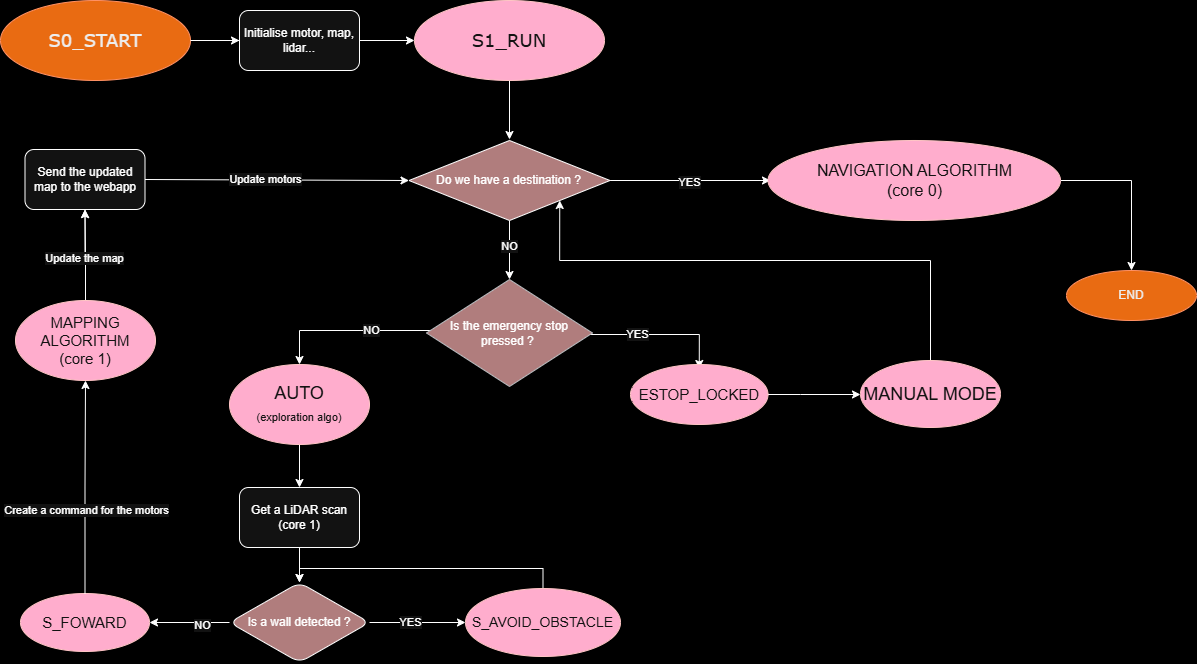

The diagram above was exported from draw.io. Its source (the exported page's mxGraphModel, read from the mxfile embedded in the PNG):
<mxGraphModel dx="1310" dy="828" grid="1" gridSize="10" guides="1" tooltips="1" connect="1" arrows="1" fold="1" page="0" pageScale="1" pageWidth="827" pageHeight="1169" background="light-dark(#FFFFFF,#000000)" math="0" shadow="0">
  <root>
    <mxCell id="0" />
    <mxCell id="1" parent="0" />
    <mxCell id="f8DjAmVi7kwYBU13fEET-4" edge="1" parent="1" style="edgeStyle=orthogonalEdgeStyle;rounded=0;orthogonalLoop=1;jettySize=auto;html=1;entryX=0;entryY=0.5;entryDx=0;entryDy=0;" target="f8DjAmVi7kwYBU13fEET-3">
      <mxGeometry relative="1" as="geometry">
        <mxPoint x="468.9999999999999" y="130" as="sourcePoint" />
      </mxGeometry>
    </mxCell>
    <mxCell id="f8DjAmVi7kwYBU13fEET-7" edge="1" parent="1" source="f8DjAmVi7kwYBU13fEET-1" style="edgeStyle=orthogonalEdgeStyle;rounded=0;orthogonalLoop=1;jettySize=auto;html=1;" value="">
      <mxGeometry relative="1" as="geometry">
        <mxPoint x="379.9999999999999" y="130" as="targetPoint" />
      </mxGeometry>
    </mxCell>
    <mxCell id="f8DjAmVi7kwYBU13fEET-1" parent="1" style="ellipse;whiteSpace=wrap;html=1;fillColor=#fa6800;fontColor=#000000;strokeColor=#C73500;" value="&lt;font style=&quot;font-size: 18px;&quot; face=&quot;Verdana&quot;&gt;S0_START&lt;/font&gt;" vertex="1">
      <mxGeometry height="80" width="190" x="110" y="90" as="geometry" />
    </mxCell>
    <mxCell id="f8DjAmVi7kwYBU13fEET-12" edge="1" parent="1" style="edgeStyle=orthogonalEdgeStyle;rounded=0;orthogonalLoop=1;jettySize=auto;html=1;exitX=0.5;exitY=1;exitDx=0;exitDy=0;">
      <mxGeometry relative="1" as="geometry">
        <mxPoint x="619" y="149" as="sourcePoint" />
        <mxPoint x="619" y="229" as="targetPoint" />
      </mxGeometry>
    </mxCell>
    <mxCell id="f8DjAmVi7kwYBU13fEET-3" parent="1" style="ellipse;whiteSpace=wrap;html=1;fillColor=#a20025;fontColor=#ffffff;strokeColor=#6F0000;" value="&lt;font style=&quot;font-size: 18px;&quot; face=&quot;Verdana&quot;&gt;S1_RUN&lt;/font&gt;" vertex="1">
      <mxGeometry height="80" width="190" x="524" y="90" as="geometry" />
    </mxCell>
    <mxCell id="f8DjAmVi7kwYBU13fEET-8" edge="1" parent="1" source="f8DjAmVi7kwYBU13fEET-1" style="edgeStyle=orthogonalEdgeStyle;rounded=0;orthogonalLoop=1;jettySize=auto;html=1;entryX=0;entryY=0.5;entryDx=0;entryDy=0;" target="f8DjAmVi7kwYBU13fEET-9" value="">
      <mxGeometry relative="1" as="geometry">
        <mxPoint x="300" y="130" as="sourcePoint" />
        <mxPoint x="379.9999999999999" y="129.99999999999994" as="targetPoint" />
      </mxGeometry>
    </mxCell>
    <mxCell id="f8DjAmVi7kwYBU13fEET-9" parent="1" style="rounded=1;whiteSpace=wrap;html=1;" value="Initialise motor, map, lidar..." vertex="1">
      <mxGeometry height="60" width="120" x="349" y="100" as="geometry" />
    </mxCell>
    <mxCell id="f8DjAmVi7kwYBU13fEET-27" edge="1" parent="1" style="edgeStyle=orthogonalEdgeStyle;rounded=0;orthogonalLoop=1;jettySize=auto;html=1;" value="">
      <mxGeometry relative="1" as="geometry">
        <mxPoint x="679" y="423.9999999999999" as="sourcePoint" />
        <mxPoint x="808.75" y="458" as="targetPoint" />
      </mxGeometry>
    </mxCell>
    <mxCell id="f8DjAmVi7kwYBU13fEET-28" connectable="0" parent="f8DjAmVi7kwYBU13fEET-27" style="edgeLabel;html=1;align=center;verticalAlign=middle;resizable=0;points=[];" value="YES" vertex="1">
      <mxGeometry relative="1" x="-0.1809" y="1" as="geometry">
        <mxPoint as="offset" />
      </mxGeometry>
    </mxCell>
    <mxCell id="f8DjAmVi7kwYBU13fEET-23" edge="1" parent="1" style="edgeStyle=orthogonalEdgeStyle;rounded=0;orthogonalLoop=1;jettySize=auto;html=1;exitX=0;exitY=0.5;exitDx=0;exitDy=0;" target="f8DjAmVi7kwYBU13fEET-22" value="NO">
      <mxGeometry relative="1" x="-0.1413" as="geometry">
        <mxPoint as="offset" />
        <mxPoint x="558.9999999999998" y="420" as="sourcePoint" />
      </mxGeometry>
    </mxCell>
    <mxCell id="f8DjAmVi7kwYBU13fEET-29" edge="1" parent="1" source="f8DjAmVi7kwYBU13fEET-19" style="edgeStyle=orthogonalEdgeStyle;rounded=0;orthogonalLoop=1;jettySize=auto;html=1;exitX=1;exitY=0.5;exitDx=0;exitDy=0;fillColor=light-dark(#ffcccc, #b07d7d);">
      <mxGeometry relative="1" as="geometry">
        <Array as="points">
          <mxPoint x="910" y="484" />
          <mxPoint x="910" y="484" />
        </Array>
        <mxPoint x="970" y="484" as="targetPoint" />
      </mxGeometry>
    </mxCell>
    <mxCell id="f8DjAmVi7kwYBU13fEET-19" parent="1" style="ellipse;whiteSpace=wrap;html=1;fillColor=#a20025;fontColor=#ffffff;strokeColor=#6F0000;" value="&lt;font style=&quot;font-size: 15px;&quot;&gt;ESTOP_LOCKED&lt;/font&gt;" vertex="1">
      <mxGeometry height="60" width="137.5" x="740" y="454" as="geometry" />
    </mxCell>
    <mxCell id="f8DjAmVi7kwYBU13fEET-67" edge="1" parent="1" source="f8DjAmVi7kwYBU13fEET-20" style="edgeStyle=orthogonalEdgeStyle;rounded=0;orthogonalLoop=1;jettySize=auto;html=1;entryX=1;entryY=1;entryDx=0;entryDy=0;" target="f8DjAmVi7kwYBU13fEET-31">
      <mxGeometry relative="1" as="geometry">
        <Array as="points">
          <mxPoint x="1040" y="350" />
          <mxPoint x="669" y="350" />
        </Array>
      </mxGeometry>
    </mxCell>
    <mxCell id="f8DjAmVi7kwYBU13fEET-20" parent="1" style="ellipse;whiteSpace=wrap;html=1;fillColor=#a20025;fontColor=#ffffff;strokeColor=#6F0000;" value="&lt;font style=&quot;font-size: 18px;&quot;&gt;MANUAL MODE&lt;/font&gt;" vertex="1">
      <mxGeometry height="67" width="140" x="970" y="450" as="geometry" />
    </mxCell>
    <mxCell id="f8DjAmVi7kwYBU13fEET-39" edge="1" parent="1" source="f8DjAmVi7kwYBU13fEET-22" style="edgeStyle=orthogonalEdgeStyle;rounded=0;orthogonalLoop=1;jettySize=auto;html=1;entryX=0.5;entryY=0;entryDx=0;entryDy=0;" target="f8DjAmVi7kwYBU13fEET-40" value="">
      <mxGeometry relative="1" as="geometry">
        <mxPoint x="408.9999999999998" y="624" as="targetPoint" />
      </mxGeometry>
    </mxCell>
    <mxCell id="f8DjAmVi7kwYBU13fEET-22" parent="1" style="ellipse;whiteSpace=wrap;html=1;fillColor=#a20025;fontColor=#ffffff;strokeColor=#6F0000;" value="&lt;span style=&quot;font-size: 18px;&quot;&gt;AUTO&lt;/span&gt;&lt;div&gt;&lt;span style=&quot;font-size: 18px;&quot;&gt;&lt;/span&gt;&lt;font style=&quot;font-size: 11px;&quot;&gt;(exploration algo)&lt;/font&gt;&lt;/div&gt;" vertex="1">
      <mxGeometry height="80" width="140" x="339" y="454" as="geometry" />
    </mxCell>
    <mxCell id="f8DjAmVi7kwYBU13fEET-30" parent="1" style="rhombus;whiteSpace=wrap;html=1;fillColor=light-dark(#ffcccc, #b07d7d);strokeColor=#36393d;align=center;" value="&lt;div style=&quot;&quot;&gt;&lt;span style=&quot;background-color: transparent; color: light-dark(rgb(0, 0, 0), rgb(255, 255, 255));&quot;&gt;Is the emergency stop pressed ?&amp;nbsp;&lt;/span&gt;&lt;/div&gt;" vertex="1">
      <mxGeometry height="107" width="166" x="536" y="369" as="geometry" />
    </mxCell>
    <mxCell id="f8DjAmVi7kwYBU13fEET-32" edge="1" parent="1" source="f8DjAmVi7kwYBU13fEET-31" style="edgeStyle=orthogonalEdgeStyle;rounded=0;orthogonalLoop=1;jettySize=auto;html=1;exitX=0.5;exitY=1;exitDx=0;exitDy=0;entryX=0.5;entryY=0;entryDx=0;entryDy=0;" target="f8DjAmVi7kwYBU13fEET-30">
      <mxGeometry relative="1" as="geometry">
        <mxPoint x="618.6923076923076" y="420" as="targetPoint" />
      </mxGeometry>
    </mxCell>
    <mxCell id="f8DjAmVi7kwYBU13fEET-33" connectable="0" parent="f8DjAmVi7kwYBU13fEET-32" style="edgeLabel;html=1;align=center;verticalAlign=middle;resizable=0;points=[];" value="NO" vertex="1">
      <mxGeometry relative="1" x="-0.1537" y="-1" as="geometry">
        <mxPoint as="offset" />
      </mxGeometry>
    </mxCell>
    <mxCell id="f8DjAmVi7kwYBU13fEET-34" edge="1" parent="1" source="f8DjAmVi7kwYBU13fEET-31" style="edgeStyle=orthogonalEdgeStyle;rounded=0;orthogonalLoop=1;jettySize=auto;html=1;">
      <mxGeometry relative="1" as="geometry">
        <mxPoint x="880" y="270" as="targetPoint" />
      </mxGeometry>
    </mxCell>
    <mxCell id="f8DjAmVi7kwYBU13fEET-35" connectable="0" parent="f8DjAmVi7kwYBU13fEET-34" style="edgeLabel;html=1;align=center;verticalAlign=middle;resizable=0;points=[];" value="YES" vertex="1">
      <mxGeometry relative="1" x="-0.0252" y="-1" as="geometry">
        <mxPoint as="offset" />
      </mxGeometry>
    </mxCell>
    <mxCell id="f8DjAmVi7kwYBU13fEET-31" parent="1" style="rhombus;whiteSpace=wrap;html=1;fillColor=light-dark(#FFFFFF,#B07D7D);" value="Do we have a destination ?" vertex="1">
      <mxGeometry height="80" width="201" x="518.5" y="230" as="geometry" />
    </mxCell>
    <mxCell id="f8DjAmVi7kwYBU13fEET-68" edge="1" parent="1" source="f8DjAmVi7kwYBU13fEET-36" style="edgeStyle=orthogonalEdgeStyle;rounded=0;orthogonalLoop=1;jettySize=auto;html=1;entryX=0.5;entryY=0;entryDx=0;entryDy=0;" target="f8DjAmVi7kwYBU13fEET-69">
      <mxGeometry relative="1" as="geometry">
        <mxPoint x="1240" y="360" as="targetPoint" />
      </mxGeometry>
    </mxCell>
    <mxCell id="f8DjAmVi7kwYBU13fEET-36" parent="1" style="ellipse;whiteSpace=wrap;html=1;fillColor=#a20025;strokeColor=#6F0000;fontColor=#ffffff;" value="&lt;font style=&quot;font-size: 16px;&quot;&gt;NAVIGATION ALGORITHM&lt;/font&gt;&lt;div&gt;&lt;font style=&quot;font-size: 16px;&quot;&gt;(core 0)&lt;/font&gt;&lt;/div&gt;" vertex="1">
      <mxGeometry height="80" width="292.5" x="877.5" y="230" as="geometry" />
    </mxCell>
    <mxCell id="f8DjAmVi7kwYBU13fEET-42" edge="1" parent="1" source="f8DjAmVi7kwYBU13fEET-40" style="edgeStyle=orthogonalEdgeStyle;rounded=0;orthogonalLoop=1;jettySize=auto;html=1;" target="f8DjAmVi7kwYBU13fEET-41" value="">
      <mxGeometry relative="1" as="geometry" />
    </mxCell>
    <mxCell id="f8DjAmVi7kwYBU13fEET-40" parent="1" style="rounded=1;whiteSpace=wrap;html=1;" value="Get a LiDAR scan&lt;div&gt;(core 1)&lt;/div&gt;" vertex="1">
      <mxGeometry height="60" width="120" x="349" y="577" as="geometry" />
    </mxCell>
    <mxCell id="f8DjAmVi7kwYBU13fEET-44" edge="1" parent="1" source="f8DjAmVi7kwYBU13fEET-41" style="edgeStyle=orthogonalEdgeStyle;rounded=0;orthogonalLoop=1;jettySize=auto;html=1;" target="f8DjAmVi7kwYBU13fEET-43" value="">
      <mxGeometry relative="1" as="geometry" />
    </mxCell>
    <mxCell id="f8DjAmVi7kwYBU13fEET-49" connectable="0" parent="f8DjAmVi7kwYBU13fEET-44" style="edgeLabel;html=1;align=center;verticalAlign=middle;resizable=0;points=[];" value="YES" vertex="1">
      <mxGeometry relative="1" x="-0.1515" y="1" as="geometry">
        <mxPoint as="offset" />
      </mxGeometry>
    </mxCell>
    <mxCell id="f8DjAmVi7kwYBU13fEET-46" edge="1" parent="1" source="f8DjAmVi7kwYBU13fEET-41" style="edgeStyle=orthogonalEdgeStyle;rounded=0;orthogonalLoop=1;jettySize=auto;html=1;" target="f8DjAmVi7kwYBU13fEET-45" value="">
      <mxGeometry relative="1" as="geometry" />
    </mxCell>
    <mxCell id="f8DjAmVi7kwYBU13fEET-47" connectable="0" parent="f8DjAmVi7kwYBU13fEET-46" style="edgeLabel;html=1;align=center;verticalAlign=middle;resizable=0;points=[];" value="NO" vertex="1">
      <mxGeometry relative="1" x="-0.2947" y="2" as="geometry">
        <mxPoint as="offset" />
      </mxGeometry>
    </mxCell>
    <mxCell id="f8DjAmVi7kwYBU13fEET-41" parent="1" style="rhombus;whiteSpace=wrap;html=1;rounded=1;fillColor=light-dark(#FFFFFF,#B07D7D);" value="Is a wall detected ?" vertex="1">
      <mxGeometry height="80" width="140" x="339" y="672" as="geometry" />
    </mxCell>
    <mxCell id="f8DjAmVi7kwYBU13fEET-53" edge="1" parent="1" source="f8DjAmVi7kwYBU13fEET-43" style="edgeStyle=orthogonalEdgeStyle;rounded=0;orthogonalLoop=1;jettySize=auto;html=1;exitX=0.5;exitY=0;exitDx=0;exitDy=0;entryX=0.5;entryY=0;entryDx=0;entryDy=0;" target="f8DjAmVi7kwYBU13fEET-41">
      <mxGeometry relative="1" as="geometry" />
    </mxCell>
    <mxCell id="f8DjAmVi7kwYBU13fEET-43" parent="1" style="ellipse;whiteSpace=wrap;html=1;fillColor=#a20025;rounded=1;fontColor=#ffffff;strokeColor=#6F0000;" value="&lt;font style=&quot;font-size: 14px;&quot;&gt;S_AVOID_OBSTACLE&lt;/font&gt;" vertex="1">
      <mxGeometry height="68" width="155" x="575" y="678" as="geometry" />
    </mxCell>
    <mxCell id="f8DjAmVi7kwYBU13fEET-45" parent="1" style="ellipse;whiteSpace=wrap;html=1;fillColor=#a20025;rounded=1;fontColor=#ffffff;strokeColor=#6F0000;" value="&lt;font style=&quot;font-size: 15px;&quot;&gt;S_FOWARD&lt;/font&gt;" vertex="1">
      <mxGeometry height="58" width="129" x="130" y="683" as="geometry" />
    </mxCell>
    <mxCell id="f8DjAmVi7kwYBU13fEET-56" edge="1" parent="1" source="f8DjAmVi7kwYBU13fEET-45" style="edgeStyle=orthogonalEdgeStyle;rounded=0;orthogonalLoop=1;jettySize=auto;html=1;exitX=0.5;exitY=0;exitDx=0;exitDy=0;entryX=0.5;entryY=1;entryDx=0;entryDy=0;" target="f8DjAmVi7kwYBU13fEET-63" value="">
      <mxGeometry relative="1" as="geometry">
        <mxPoint x="195" y="683" as="sourcePoint" />
        <mxPoint x="194.5" y="409" as="targetPoint" />
      </mxGeometry>
    </mxCell>
    <mxCell id="f8DjAmVi7kwYBU13fEET-60" connectable="0" parent="f8DjAmVi7kwYBU13fEET-56" style="edgeLabel;html=1;align=center;verticalAlign=middle;resizable=0;points=[];" value="Create a command for the motors" vertex="1">
      <mxGeometry relative="1" x="-0.2049" y="-1" as="geometry">
        <mxPoint y="1" as="offset" />
      </mxGeometry>
    </mxCell>
    <mxCell id="f8DjAmVi7kwYBU13fEET-62" edge="1" parent="1" style="edgeStyle=orthogonalEdgeStyle;rounded=0;orthogonalLoop=1;jettySize=auto;html=1;entryX=0.5;entryY=1;entryDx=0;entryDy=0;" target="f8DjAmVi7kwYBU13fEET-61">
      <mxGeometry relative="1" as="geometry">
        <mxPoint x="194.5" y="349" as="sourcePoint" />
      </mxGeometry>
    </mxCell>
    <mxCell id="f8DjAmVi7kwYBU13fEET-58" edge="1" parent="1" source="f8DjAmVi7kwYBU13fEET-61" style="endArrow=classic;html=1;rounded=0;entryX=0;entryY=0.5;entryDx=0;entryDy=0;exitX=1;exitY=0.5;exitDx=0;exitDy=0;" target="f8DjAmVi7kwYBU13fEET-31" value="">
      <mxGeometry height="50" relative="1" width="50" as="geometry">
        <mxPoint x="330" y="290" as="sourcePoint" />
        <mxPoint x="380" y="240" as="targetPoint" />
      </mxGeometry>
    </mxCell>
    <mxCell id="f8DjAmVi7kwYBU13fEET-66" connectable="0" parent="f8DjAmVi7kwYBU13fEET-58" style="edgeLabel;html=1;align=center;verticalAlign=middle;resizable=0;points=[];" value="Update motors" vertex="1">
      <mxGeometry relative="1" x="-0.0897" y="1" as="geometry">
        <mxPoint as="offset" />
      </mxGeometry>
    </mxCell>
    <mxCell id="f8DjAmVi7kwYBU13fEET-61" parent="1" style="rounded=1;whiteSpace=wrap;html=1;" value="Send the updated map to the webapp" vertex="1">
      <mxGeometry height="60" width="120" x="134.5" y="239" as="geometry" />
    </mxCell>
    <mxCell id="f8DjAmVi7kwYBU13fEET-64" edge="1" parent="1" source="f8DjAmVi7kwYBU13fEET-63" style="edgeStyle=orthogonalEdgeStyle;rounded=0;orthogonalLoop=1;jettySize=auto;html=1;" target="f8DjAmVi7kwYBU13fEET-61" value="">
      <mxGeometry relative="1" as="geometry" />
    </mxCell>
    <mxCell id="f8DjAmVi7kwYBU13fEET-65" connectable="0" parent="f8DjAmVi7kwYBU13fEET-64" style="edgeLabel;html=1;align=center;verticalAlign=middle;resizable=0;points=[];" value="Update the map" vertex="1">
      <mxGeometry relative="1" x="-0.0549" y="2" as="geometry">
        <mxPoint as="offset" />
      </mxGeometry>
    </mxCell>
    <mxCell id="f8DjAmVi7kwYBU13fEET-63" parent="1" style="ellipse;whiteSpace=wrap;html=1;fillColor=#a20025;fontColor=#ffffff;strokeColor=#6F0000;" value="&lt;font style=&quot;font-size: 15px;&quot;&gt;MAPPING ALGORITHM&lt;/font&gt;&lt;div&gt;&lt;font style=&quot;font-size: 15px;&quot;&gt;(core 1)&lt;/font&gt;&lt;/div&gt;" vertex="1">
      <mxGeometry height="80" width="140" x="125" y="390" as="geometry" />
    </mxCell>
    <mxCell id="f8DjAmVi7kwYBU13fEET-69" parent="1" style="ellipse;whiteSpace=wrap;html=1;fillColor=#fa6800;fontColor=#000000;strokeColor=#C73500;" value="END" vertex="1">
      <mxGeometry height="50" width="130" x="1176" y="360" as="geometry" />
    </mxCell>
  </root>
</mxGraphModel>